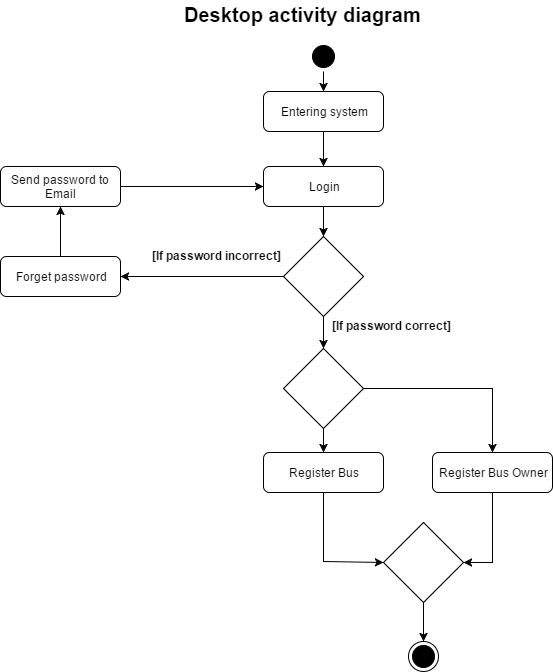

The diagram above was exported from draw.io. Its source (the exported page's mxGraphModel, read from the mxfile embedded in the PNG):
<mxGraphModel dx="1042" dy="505" grid="1" gridSize="10" guides="1" tooltips="1" connect="1" arrows="1" fold="1" page="1" pageScale="1" pageWidth="826" pageHeight="1169" background="#ffffff" math="0" shadow="0">
  <root>
    <mxCell id="0" />
    <mxCell id="1" parent="0" />
    <mxCell id="2" value="" style="ellipse;html=1;shape=startState;fillColor=#000000;strokeColor=#000000;rounded=0;" vertex="1" parent="1">
      <mxGeometry x="398" y="70" width="30" height="30" as="geometry" />
    </mxCell>
    <mxCell id="3" value="&lt;font style=&quot;font-size: 20px&quot;&gt;&lt;b&gt;Desktop activity diagram&lt;/b&gt;&lt;/font&gt;" style="text;html=1;resizable=0;points=[];autosize=1;align=left;verticalAlign=top;spacingTop=-4;" vertex="1" parent="1">
      <mxGeometry x="272" y="29" width="250" height="20" as="geometry" />
    </mxCell>
    <mxCell id="4" value="Entering system" style="rounded=1;whiteSpace=wrap;html=1;" vertex="1" parent="1">
      <mxGeometry x="353" y="120" width="120" height="40" as="geometry" />
    </mxCell>
    <mxCell id="5" value="" style="rhombus;whiteSpace=wrap;html=1;rounded=0;direction=east;" vertex="1" parent="1">
      <mxGeometry x="373" y="265" width="80" height="80" as="geometry" />
    </mxCell>
    <mxCell id="6" value="Login" style="rounded=1;whiteSpace=wrap;html=1;" vertex="1" parent="1">
      <mxGeometry x="353" y="195" width="120" height="40" as="geometry" />
    </mxCell>
    <mxCell id="7" value="Forget password" style="rounded=1;whiteSpace=wrap;html=1;" vertex="1" parent="1">
      <mxGeometry x="90" y="285" width="120" height="40" as="geometry" />
    </mxCell>
    <mxCell id="8" value="Send password to Email" style="rounded=1;whiteSpace=wrap;html=1;" vertex="1" parent="1">
      <mxGeometry x="90" y="195" width="120" height="40" as="geometry" />
    </mxCell>
    <mxCell id="9" value="" style="endArrow=classic;html=1;exitX=0.5;exitY=0;rounded=0;startArrow=none;entryX=0.5;entryY=1;" edge="1" source="7" target="8" parent="1">
      <mxGeometry width="50" height="50" relative="1" as="geometry">
        <mxPoint x="220" y="228" as="sourcePoint" />
        <mxPoint x="338" y="228" as="targetPoint" />
        <Array as="points" />
      </mxGeometry>
    </mxCell>
    <mxCell id="10" value="" style="endArrow=classic;html=1;exitX=1;exitY=0.5;entryX=0;entryY=0.5;rounded=0;endFill=1;" edge="1" source="8" target="6" parent="1">
      <mxGeometry width="50" height="50" relative="1" as="geometry">
        <mxPoint x="386" y="465" as="sourcePoint" />
        <mxPoint x="386" y="491" as="targetPoint" />
        <Array as="points" />
      </mxGeometry>
    </mxCell>
    <mxCell id="11" value="" style="endArrow=classic;html=1;exitX=0.5;exitY=1;entryX=0.5;entryY=0;rounded=0;endFill=1;" edge="1" source="6" target="5" parent="1">
      <mxGeometry width="50" height="50" relative="1" as="geometry">
        <mxPoint x="303" y="225" as="sourcePoint" />
        <mxPoint x="366" y="225" as="targetPoint" />
        <Array as="points" />
      </mxGeometry>
    </mxCell>
    <mxCell id="12" value="" style="endArrow=classic;html=1;exitX=0;exitY=0.5;entryX=1;entryY=0.5;rounded=0;endFill=1;" edge="1" source="5" target="7" parent="1">
      <mxGeometry width="50" height="50" relative="1" as="geometry">
        <mxPoint x="303" y="225" as="sourcePoint" />
        <mxPoint x="366" y="225" as="targetPoint" />
        <Array as="points" />
      </mxGeometry>
    </mxCell>
    <mxCell id="13" value="" style="ellipse;html=1;shape=endState;fillColor=#000000;strokeColor=#000000;rounded=0;" vertex="1" parent="1">
      <mxGeometry x="498" y="669.5999755859375" width="30" height="30" as="geometry" />
    </mxCell>
    <mxCell id="14" value="" style="endArrow=classic;html=1;exitX=0.5;exitY=1;rounded=0;startArrow=none;entryX=0.5;entryY=0;" edge="1" source="22" target="19" parent="1">
      <mxGeometry width="50" height="50" relative="1" as="geometry">
        <mxPoint x="413" y="476" as="sourcePoint" />
        <mxPoint x="413" y="421" as="targetPoint" />
        <Array as="points" />
      </mxGeometry>
    </mxCell>
    <mxCell id="15" value="" style="endArrow=classic;html=1;exitX=0.5;exitY=1;entryX=0.5;entryY=0;rounded=0;endFill=1;" edge="1" source="4" target="6" parent="1">
      <mxGeometry width="50" height="50" relative="1" as="geometry">
        <mxPoint x="303" y="225" as="sourcePoint" />
        <mxPoint x="366" y="225" as="targetPoint" />
        <Array as="points" />
      </mxGeometry>
    </mxCell>
    <mxCell id="16" value="" style="endArrow=classic;html=1;exitX=0.5;exitY=1;entryX=0.5;entryY=0;rounded=0;endFill=1;" edge="1" source="2" target="4" parent="1">
      <mxGeometry width="50" height="50" relative="1" as="geometry">
        <mxPoint x="423" y="170" as="sourcePoint" />
        <mxPoint x="423" y="205" as="targetPoint" />
        <Array as="points" />
      </mxGeometry>
    </mxCell>
    <mxCell id="17" value="&lt;b&gt;[If password incorrect]&lt;/b&gt;" style="text;html=1;resizable=0;points=[];autosize=1;align=left;verticalAlign=top;spacingTop=-4;" vertex="1" parent="1">
      <mxGeometry x="240" y="275" width="140" height="20" as="geometry" />
    </mxCell>
    <mxCell id="18" value="&lt;b&gt;[If password correct]&lt;/b&gt;&lt;br&gt;" style="text;html=1;resizable=0;points=[];autosize=1;align=left;verticalAlign=top;spacingTop=-4;" vertex="1" parent="1">
      <mxGeometry x="420" y="345" width="130" height="20" as="geometry" />
    </mxCell>
    <mxCell id="19" value="Register Bus" style="rounded=1;whiteSpace=wrap;html=1;" vertex="1" parent="1">
      <mxGeometry x="353" y="481" width="120" height="40" as="geometry" />
    </mxCell>
    <mxCell id="20" value="" style="endArrow=classic;html=1;exitX=0.5;exitY=1;rounded=0;startArrow=none;entryX=0;entryY=0.5;" edge="1" source="19" target="25" parent="1">
      <mxGeometry width="50" height="50" relative="1" as="geometry">
        <mxPoint x="423" y="461" as="sourcePoint" />
        <mxPoint x="423" y="491" as="targetPoint" />
        <Array as="points">
          <mxPoint x="413" y="590" />
        </Array>
      </mxGeometry>
    </mxCell>
    <mxCell id="21" value="Register Bus Owner" style="rounded=1;whiteSpace=wrap;html=1;" vertex="1" parent="1">
      <mxGeometry x="522" y="481" width="120" height="40" as="geometry" />
    </mxCell>
    <mxCell id="22" value="" style="rhombus;whiteSpace=wrap;html=1;rounded=0;direction=east;" vertex="1" parent="1">
      <mxGeometry x="373" y="377" width="80" height="80" as="geometry" />
    </mxCell>
    <mxCell id="23" value="" style="endArrow=classic;html=1;exitX=0.5;exitY=1;rounded=0;startArrow=none;entryX=0.5;entryY=0;endFill=1;" edge="1" source="5" target="22" parent="1">
      <mxGeometry width="50" height="50" relative="1" as="geometry">
        <mxPoint x="413" y="345" as="sourcePoint" />
        <mxPoint x="330" y="370" as="targetPoint" />
        <Array as="points" />
      </mxGeometry>
    </mxCell>
    <mxCell id="24" value="" style="endArrow=classic;html=1;exitX=1;exitY=0.5;rounded=0;startArrow=none;entryX=0.5;entryY=0;endFill=1;" edge="1" source="22" target="21" parent="1">
      <mxGeometry width="50" height="50" relative="1" as="geometry">
        <mxPoint x="423" y="377" as="sourcePoint" />
        <mxPoint x="423" y="387" as="targetPoint" />
        <Array as="points">
          <mxPoint x="582" y="417" />
        </Array>
      </mxGeometry>
    </mxCell>
    <mxCell id="25" value="" style="rhombus;whiteSpace=wrap;html=1;rounded=0;direction=east;" vertex="1" parent="1">
      <mxGeometry x="473" y="551" width="80" height="80" as="geometry" />
    </mxCell>
    <mxCell id="26" value="" style="endArrow=classic;html=1;exitX=0.5;exitY=1;rounded=0;startArrow=none;entryX=1;entryY=0.5;" edge="1" source="21" target="25" parent="1">
      <mxGeometry width="50" height="50" relative="1" as="geometry">
        <mxPoint x="423" y="531" as="sourcePoint" />
        <mxPoint x="423" y="561" as="targetPoint" />
        <Array as="points">
          <mxPoint x="582" y="591" />
        </Array>
      </mxGeometry>
    </mxCell>
    <mxCell id="27" value="" style="endArrow=classic;html=1;exitX=0.5;exitY=1;rounded=0;startArrow=none;entryX=0.5;entryY=0;" edge="1" source="25" target="13" parent="1">
      <mxGeometry width="50" height="50" relative="1" as="geometry">
        <mxPoint x="423" y="467" as="sourcePoint" />
        <mxPoint x="423" y="491" as="targetPoint" />
        <Array as="points" />
      </mxGeometry>
    </mxCell>
  </root>
</mxGraphModel>